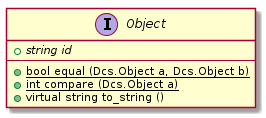

The diagram above was rendered by PlantUML. Its source (embedded in the PNG):
@startuml

interface Object {
    +{abstract} string id
    ----
    +{static} bool equal (Dcs.Object a, Dcs.Object b)
    +{static} int compare (Dcs.Object a)
    +virtual string to_string ()
}

@enduml